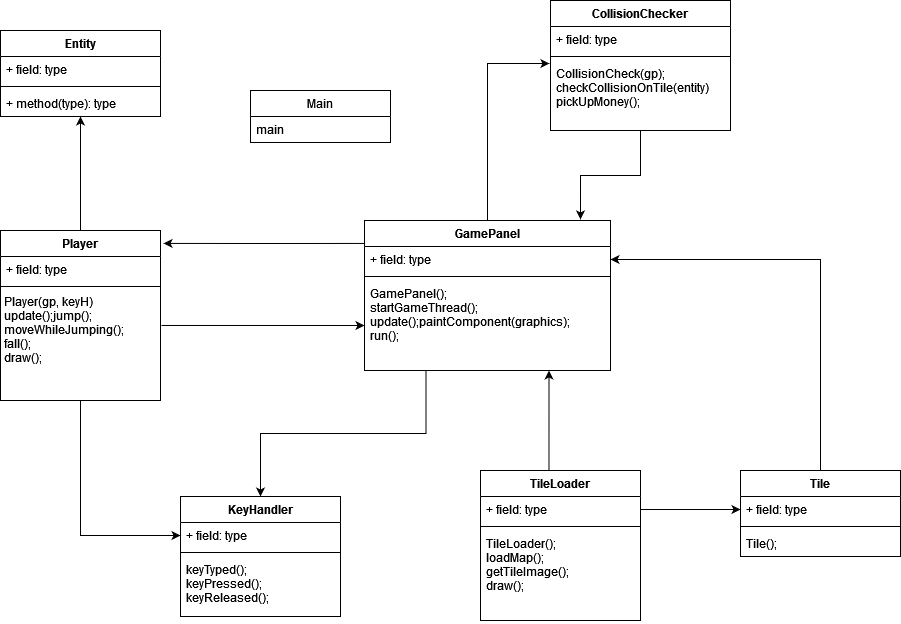

The diagram above was exported from draw.io. Its source (the exported page's mxGraphModel, read from the mxfile embedded in the PNG):
<mxGraphModel dx="2249" dy="752" grid="1" gridSize="10" guides="1" tooltips="1" connect="1" arrows="1" fold="1" page="1" pageScale="1" pageWidth="827" pageHeight="1169" math="0" shadow="0">
  <root>
    <mxCell id="WIyWlLk6GJQsqaUBKTNV-0" />
    <mxCell id="WIyWlLk6GJQsqaUBKTNV-1" parent="WIyWlLk6GJQsqaUBKTNV-0" />
    <mxCell id="BF1s3OHC4Jtd5VzZNRqf-31" style="edgeStyle=orthogonalEdgeStyle;rounded=0;orthogonalLoop=1;jettySize=auto;html=1;exitX=0.25;exitY=1;exitDx=0;exitDy=0;entryX=0.5;entryY=0;entryDx=0;entryDy=0;" edge="1" parent="WIyWlLk6GJQsqaUBKTNV-1" source="BF1s3OHC4Jtd5VzZNRqf-4" target="BF1s3OHC4Jtd5VzZNRqf-12">
      <mxGeometry relative="1" as="geometry" />
    </mxCell>
    <mxCell id="BF1s3OHC4Jtd5VzZNRqf-43" style="edgeStyle=orthogonalEdgeStyle;rounded=0;orthogonalLoop=1;jettySize=auto;html=1;exitX=0;exitY=0.153;exitDx=0;exitDy=0;entryX=1.019;entryY=0.076;entryDx=0;entryDy=0;entryPerimeter=0;exitPerimeter=0;" edge="1" parent="WIyWlLk6GJQsqaUBKTNV-1" source="BF1s3OHC4Jtd5VzZNRqf-4" target="BF1s3OHC4Jtd5VzZNRqf-8">
      <mxGeometry relative="1" as="geometry" />
    </mxCell>
    <mxCell id="BF1s3OHC4Jtd5VzZNRqf-50" style="edgeStyle=orthogonalEdgeStyle;rounded=0;orthogonalLoop=1;jettySize=auto;html=1;exitX=0.5;exitY=0;exitDx=0;exitDy=0;entryX=-0.006;entryY=0.043;entryDx=0;entryDy=0;entryPerimeter=0;" edge="1" parent="WIyWlLk6GJQsqaUBKTNV-1" source="BF1s3OHC4Jtd5VzZNRqf-4" target="BF1s3OHC4Jtd5VzZNRqf-48">
      <mxGeometry relative="1" as="geometry" />
    </mxCell>
    <mxCell id="BF1s3OHC4Jtd5VzZNRqf-4" value="GamePanel" style="swimlane;fontStyle=1;align=center;verticalAlign=top;childLayout=stackLayout;horizontal=1;startSize=26;horizontalStack=0;resizeParent=1;resizeParentMax=0;resizeLast=0;collapsible=1;marginBottom=0;" vertex="1" parent="WIyWlLk6GJQsqaUBKTNV-1">
      <mxGeometry x="334" y="270" width="246" height="150" as="geometry" />
    </mxCell>
    <mxCell id="BF1s3OHC4Jtd5VzZNRqf-5" value="+ field: type" style="text;strokeColor=none;fillColor=none;align=left;verticalAlign=top;spacingLeft=4;spacingRight=4;overflow=hidden;rotatable=0;points=[[0,0.5],[1,0.5]];portConstraint=eastwest;" vertex="1" parent="BF1s3OHC4Jtd5VzZNRqf-4">
      <mxGeometry y="26" width="246" height="26" as="geometry" />
    </mxCell>
    <mxCell id="BF1s3OHC4Jtd5VzZNRqf-6" value="" style="line;strokeWidth=1;fillColor=none;align=left;verticalAlign=middle;spacingTop=-1;spacingLeft=3;spacingRight=3;rotatable=0;labelPosition=right;points=[];portConstraint=eastwest;" vertex="1" parent="BF1s3OHC4Jtd5VzZNRqf-4">
      <mxGeometry y="52" width="246" height="8" as="geometry" />
    </mxCell>
    <mxCell id="BF1s3OHC4Jtd5VzZNRqf-7" value="GamePanel();&#10;startGameThread();&#10;update();paintComponent(graphics);&#10;run();&#10;&#10;&#10;" style="text;strokeColor=none;fillColor=none;align=left;verticalAlign=top;spacingLeft=4;spacingRight=4;overflow=hidden;rotatable=0;points=[[0,0.5],[1,0.5]];portConstraint=eastwest;" vertex="1" parent="BF1s3OHC4Jtd5VzZNRqf-4">
      <mxGeometry y="60" width="246" height="90" as="geometry" />
    </mxCell>
    <mxCell id="BF1s3OHC4Jtd5VzZNRqf-32" style="edgeStyle=orthogonalEdgeStyle;rounded=0;orthogonalLoop=1;jettySize=auto;html=1;exitX=0.5;exitY=1;exitDx=0;exitDy=0;entryX=0;entryY=0.5;entryDx=0;entryDy=0;" edge="1" parent="WIyWlLk6GJQsqaUBKTNV-1" source="BF1s3OHC4Jtd5VzZNRqf-8" target="BF1s3OHC4Jtd5VzZNRqf-13">
      <mxGeometry relative="1" as="geometry" />
    </mxCell>
    <mxCell id="BF1s3OHC4Jtd5VzZNRqf-33" style="edgeStyle=orthogonalEdgeStyle;rounded=0;orthogonalLoop=1;jettySize=auto;html=1;exitX=0.5;exitY=0;exitDx=0;exitDy=0;entryX=0.5;entryY=1;entryDx=0;entryDy=0;" edge="1" parent="WIyWlLk6GJQsqaUBKTNV-1" source="BF1s3OHC4Jtd5VzZNRqf-8" target="BF1s3OHC4Jtd5VzZNRqf-16">
      <mxGeometry relative="1" as="geometry" />
    </mxCell>
    <mxCell id="BF1s3OHC4Jtd5VzZNRqf-8" value="Player" style="swimlane;fontStyle=1;align=center;verticalAlign=top;childLayout=stackLayout;horizontal=1;startSize=26;horizontalStack=0;resizeParent=1;resizeParentMax=0;resizeLast=0;collapsible=1;marginBottom=0;" vertex="1" parent="WIyWlLk6GJQsqaUBKTNV-1">
      <mxGeometry x="-30" y="280" width="160" height="170" as="geometry" />
    </mxCell>
    <mxCell id="BF1s3OHC4Jtd5VzZNRqf-9" value="+ field: type" style="text;strokeColor=none;fillColor=none;align=left;verticalAlign=top;spacingLeft=4;spacingRight=4;overflow=hidden;rotatable=0;points=[[0,0.5],[1,0.5]];portConstraint=eastwest;" vertex="1" parent="BF1s3OHC4Jtd5VzZNRqf-8">
      <mxGeometry y="26" width="160" height="26" as="geometry" />
    </mxCell>
    <mxCell id="BF1s3OHC4Jtd5VzZNRqf-10" value="" style="line;strokeWidth=1;fillColor=none;align=left;verticalAlign=middle;spacingTop=-1;spacingLeft=3;spacingRight=3;rotatable=0;labelPosition=right;points=[];portConstraint=eastwest;" vertex="1" parent="BF1s3OHC4Jtd5VzZNRqf-8">
      <mxGeometry y="52" width="160" height="8" as="geometry" />
    </mxCell>
    <mxCell id="BF1s3OHC4Jtd5VzZNRqf-11" value="Player(gp, keyH)&#10;update();jump();&#10;moveWhileJumping();&#10;fall();&#10;draw();&#10;" style="text;strokeColor=none;fillColor=none;align=left;verticalAlign=top;spacingLeft=4;spacingRight=4;overflow=hidden;rotatable=0;points=[[0,0.5],[1,0.5]];portConstraint=eastwest;spacingTop=0;spacingBottom=0;spacing=0;" vertex="1" parent="BF1s3OHC4Jtd5VzZNRqf-8">
      <mxGeometry y="60" width="160" height="110" as="geometry" />
    </mxCell>
    <mxCell id="BF1s3OHC4Jtd5VzZNRqf-12" value="KeyHandler" style="swimlane;fontStyle=1;align=center;verticalAlign=top;childLayout=stackLayout;horizontal=1;startSize=26;horizontalStack=0;resizeParent=1;resizeParentMax=0;resizeLast=0;collapsible=1;marginBottom=0;" vertex="1" parent="WIyWlLk6GJQsqaUBKTNV-1">
      <mxGeometry x="150" y="546" width="160" height="120" as="geometry" />
    </mxCell>
    <mxCell id="BF1s3OHC4Jtd5VzZNRqf-13" value="+ field: type" style="text;strokeColor=none;fillColor=none;align=left;verticalAlign=top;spacingLeft=4;spacingRight=4;overflow=hidden;rotatable=0;points=[[0,0.5],[1,0.5]];portConstraint=eastwest;" vertex="1" parent="BF1s3OHC4Jtd5VzZNRqf-12">
      <mxGeometry y="26" width="160" height="26" as="geometry" />
    </mxCell>
    <mxCell id="BF1s3OHC4Jtd5VzZNRqf-14" value="" style="line;strokeWidth=1;fillColor=none;align=left;verticalAlign=middle;spacingTop=-1;spacingLeft=3;spacingRight=3;rotatable=0;labelPosition=right;points=[];portConstraint=eastwest;" vertex="1" parent="BF1s3OHC4Jtd5VzZNRqf-12">
      <mxGeometry y="52" width="160" height="8" as="geometry" />
    </mxCell>
    <mxCell id="BF1s3OHC4Jtd5VzZNRqf-15" value="keyTyped();&#10;keyPressed();&#10;keyReleased();&#10;" style="text;strokeColor=none;fillColor=none;align=left;verticalAlign=top;spacingLeft=4;spacingRight=4;overflow=hidden;rotatable=0;points=[[0,0.5],[1,0.5]];portConstraint=eastwest;" vertex="1" parent="BF1s3OHC4Jtd5VzZNRqf-12">
      <mxGeometry y="60" width="160" height="60" as="geometry" />
    </mxCell>
    <mxCell id="BF1s3OHC4Jtd5VzZNRqf-16" value="Entity" style="swimlane;fontStyle=1;align=center;verticalAlign=top;childLayout=stackLayout;horizontal=1;startSize=26;horizontalStack=0;resizeParent=1;resizeParentMax=0;resizeLast=0;collapsible=1;marginBottom=0;" vertex="1" parent="WIyWlLk6GJQsqaUBKTNV-1">
      <mxGeometry x="-30" y="80" width="160" height="86" as="geometry" />
    </mxCell>
    <mxCell id="BF1s3OHC4Jtd5VzZNRqf-17" value="+ field: type" style="text;strokeColor=none;fillColor=none;align=left;verticalAlign=top;spacingLeft=4;spacingRight=4;overflow=hidden;rotatable=0;points=[[0,0.5],[1,0.5]];portConstraint=eastwest;" vertex="1" parent="BF1s3OHC4Jtd5VzZNRqf-16">
      <mxGeometry y="26" width="160" height="26" as="geometry" />
    </mxCell>
    <mxCell id="BF1s3OHC4Jtd5VzZNRqf-18" value="" style="line;strokeWidth=1;fillColor=none;align=left;verticalAlign=middle;spacingTop=-1;spacingLeft=3;spacingRight=3;rotatable=0;labelPosition=right;points=[];portConstraint=eastwest;" vertex="1" parent="BF1s3OHC4Jtd5VzZNRqf-16">
      <mxGeometry y="52" width="160" height="8" as="geometry" />
    </mxCell>
    <mxCell id="BF1s3OHC4Jtd5VzZNRqf-19" value="+ method(type): type" style="text;strokeColor=none;fillColor=none;align=left;verticalAlign=top;spacingLeft=4;spacingRight=4;overflow=hidden;rotatable=0;points=[[0,0.5],[1,0.5]];portConstraint=eastwest;" vertex="1" parent="BF1s3OHC4Jtd5VzZNRqf-16">
      <mxGeometry y="60" width="160" height="26" as="geometry" />
    </mxCell>
    <mxCell id="BF1s3OHC4Jtd5VzZNRqf-36" style="edgeStyle=orthogonalEdgeStyle;rounded=0;orthogonalLoop=1;jettySize=auto;html=1;exitX=0.5;exitY=0;exitDx=0;exitDy=0;entryX=1;entryY=0.5;entryDx=0;entryDy=0;" edge="1" parent="WIyWlLk6GJQsqaUBKTNV-1" source="BF1s3OHC4Jtd5VzZNRqf-20" target="BF1s3OHC4Jtd5VzZNRqf-5">
      <mxGeometry relative="1" as="geometry" />
    </mxCell>
    <mxCell id="BF1s3OHC4Jtd5VzZNRqf-20" value="Tile" style="swimlane;fontStyle=1;align=center;verticalAlign=top;childLayout=stackLayout;horizontal=1;startSize=26;horizontalStack=0;resizeParent=1;resizeParentMax=0;resizeLast=0;collapsible=1;marginBottom=0;" vertex="1" parent="WIyWlLk6GJQsqaUBKTNV-1">
      <mxGeometry x="710" y="520" width="160" height="86" as="geometry" />
    </mxCell>
    <mxCell id="BF1s3OHC4Jtd5VzZNRqf-21" value="+ field: type" style="text;strokeColor=none;fillColor=none;align=left;verticalAlign=top;spacingLeft=4;spacingRight=4;overflow=hidden;rotatable=0;points=[[0,0.5],[1,0.5]];portConstraint=eastwest;" vertex="1" parent="BF1s3OHC4Jtd5VzZNRqf-20">
      <mxGeometry y="26" width="160" height="26" as="geometry" />
    </mxCell>
    <mxCell id="BF1s3OHC4Jtd5VzZNRqf-22" value="" style="line;strokeWidth=1;fillColor=none;align=left;verticalAlign=middle;spacingTop=-1;spacingLeft=3;spacingRight=3;rotatable=0;labelPosition=right;points=[];portConstraint=eastwest;" vertex="1" parent="BF1s3OHC4Jtd5VzZNRqf-20">
      <mxGeometry y="52" width="160" height="8" as="geometry" />
    </mxCell>
    <mxCell id="BF1s3OHC4Jtd5VzZNRqf-23" value="Tile();" style="text;strokeColor=none;fillColor=none;align=left;verticalAlign=top;spacingLeft=4;spacingRight=4;overflow=hidden;rotatable=0;points=[[0,0.5],[1,0.5]];portConstraint=eastwest;" vertex="1" parent="BF1s3OHC4Jtd5VzZNRqf-20">
      <mxGeometry y="60" width="160" height="26" as="geometry" />
    </mxCell>
    <mxCell id="BF1s3OHC4Jtd5VzZNRqf-35" style="edgeStyle=orthogonalEdgeStyle;rounded=0;orthogonalLoop=1;jettySize=auto;html=1;exitX=0.428;exitY=0;exitDx=0;exitDy=0;entryX=0.75;entryY=1;entryDx=0;entryDy=0;exitPerimeter=0;" edge="1" parent="WIyWlLk6GJQsqaUBKTNV-1" source="BF1s3OHC4Jtd5VzZNRqf-24" target="BF1s3OHC4Jtd5VzZNRqf-4">
      <mxGeometry relative="1" as="geometry" />
    </mxCell>
    <mxCell id="BF1s3OHC4Jtd5VzZNRqf-24" value="TileLoader" style="swimlane;fontStyle=1;align=center;verticalAlign=top;childLayout=stackLayout;horizontal=1;startSize=26;horizontalStack=0;resizeParent=1;resizeParentMax=0;resizeLast=0;collapsible=1;marginBottom=0;" vertex="1" parent="WIyWlLk6GJQsqaUBKTNV-1">
      <mxGeometry x="450" y="520" width="160" height="150" as="geometry" />
    </mxCell>
    <mxCell id="BF1s3OHC4Jtd5VzZNRqf-25" value="+ field: type" style="text;strokeColor=none;fillColor=none;align=left;verticalAlign=top;spacingLeft=4;spacingRight=4;overflow=hidden;rotatable=0;points=[[0,0.5],[1,0.5]];portConstraint=eastwest;" vertex="1" parent="BF1s3OHC4Jtd5VzZNRqf-24">
      <mxGeometry y="26" width="160" height="26" as="geometry" />
    </mxCell>
    <mxCell id="BF1s3OHC4Jtd5VzZNRqf-26" value="" style="line;strokeWidth=1;fillColor=none;align=left;verticalAlign=middle;spacingTop=-1;spacingLeft=3;spacingRight=3;rotatable=0;labelPosition=right;points=[];portConstraint=eastwest;" vertex="1" parent="BF1s3OHC4Jtd5VzZNRqf-24">
      <mxGeometry y="52" width="160" height="8" as="geometry" />
    </mxCell>
    <mxCell id="BF1s3OHC4Jtd5VzZNRqf-27" value="TileLoader();&#10;loadMap();&#10;getTileImage();&#10;draw();&#10;" style="text;strokeColor=none;fillColor=none;align=left;verticalAlign=top;spacingLeft=4;spacingRight=4;overflow=hidden;rotatable=0;points=[[0,0.5],[1,0.5]];portConstraint=eastwest;" vertex="1" parent="BF1s3OHC4Jtd5VzZNRqf-24">
      <mxGeometry y="60" width="160" height="90" as="geometry" />
    </mxCell>
    <mxCell id="BF1s3OHC4Jtd5VzZNRqf-28" style="edgeStyle=orthogonalEdgeStyle;rounded=0;orthogonalLoop=1;jettySize=auto;html=1;exitX=1;exitY=0.5;exitDx=0;exitDy=0;entryX=0;entryY=0.5;entryDx=0;entryDy=0;" edge="1" parent="WIyWlLk6GJQsqaUBKTNV-1" source="BF1s3OHC4Jtd5VzZNRqf-25" target="BF1s3OHC4Jtd5VzZNRqf-21">
      <mxGeometry relative="1" as="geometry" />
    </mxCell>
    <mxCell id="BF1s3OHC4Jtd5VzZNRqf-44" style="edgeStyle=orthogonalEdgeStyle;rounded=0;orthogonalLoop=1;jettySize=auto;html=1;exitX=1.006;exitY=0.318;exitDx=0;exitDy=0;entryX=0;entryY=0.5;entryDx=0;entryDy=0;exitPerimeter=0;" edge="1" parent="WIyWlLk6GJQsqaUBKTNV-1" source="BF1s3OHC4Jtd5VzZNRqf-11" target="BF1s3OHC4Jtd5VzZNRqf-7">
      <mxGeometry relative="1" as="geometry" />
    </mxCell>
    <mxCell id="BF1s3OHC4Jtd5VzZNRqf-49" style="edgeStyle=orthogonalEdgeStyle;rounded=0;orthogonalLoop=1;jettySize=auto;html=1;exitX=0.5;exitY=1;exitDx=0;exitDy=0;entryX=0.878;entryY=-0.007;entryDx=0;entryDy=0;entryPerimeter=0;" edge="1" parent="WIyWlLk6GJQsqaUBKTNV-1" source="BF1s3OHC4Jtd5VzZNRqf-45" target="BF1s3OHC4Jtd5VzZNRqf-4">
      <mxGeometry relative="1" as="geometry" />
    </mxCell>
    <mxCell id="BF1s3OHC4Jtd5VzZNRqf-45" value="CollisionChecker" style="swimlane;fontStyle=1;align=center;verticalAlign=top;childLayout=stackLayout;horizontal=1;startSize=26;horizontalStack=0;resizeParent=1;resizeParentMax=0;resizeLast=0;collapsible=1;marginBottom=0;" vertex="1" parent="WIyWlLk6GJQsqaUBKTNV-1">
      <mxGeometry x="520" y="50" width="180" height="130" as="geometry" />
    </mxCell>
    <mxCell id="BF1s3OHC4Jtd5VzZNRqf-46" value="+ field: type" style="text;strokeColor=none;fillColor=none;align=left;verticalAlign=top;spacingLeft=4;spacingRight=4;overflow=hidden;rotatable=0;points=[[0,0.5],[1,0.5]];portConstraint=eastwest;" vertex="1" parent="BF1s3OHC4Jtd5VzZNRqf-45">
      <mxGeometry y="26" width="180" height="26" as="geometry" />
    </mxCell>
    <mxCell id="BF1s3OHC4Jtd5VzZNRqf-47" value="" style="line;strokeWidth=1;fillColor=none;align=left;verticalAlign=middle;spacingTop=-1;spacingLeft=3;spacingRight=3;rotatable=0;labelPosition=right;points=[];portConstraint=eastwest;" vertex="1" parent="BF1s3OHC4Jtd5VzZNRqf-45">
      <mxGeometry y="52" width="180" height="8" as="geometry" />
    </mxCell>
    <mxCell id="BF1s3OHC4Jtd5VzZNRqf-48" value="CollisionCheck(gp);&#10;checkCollisionOnTile(entity)&#10;pickUpMoney();&#10;" style="text;strokeColor=none;fillColor=none;align=left;verticalAlign=top;spacingLeft=4;spacingRight=4;overflow=hidden;rotatable=0;points=[[0,0.5],[1,0.5]];portConstraint=eastwest;" vertex="1" parent="BF1s3OHC4Jtd5VzZNRqf-45">
      <mxGeometry y="60" width="180" height="70" as="geometry" />
    </mxCell>
    <mxCell id="BF1s3OHC4Jtd5VzZNRqf-52" value="Main" style="swimlane;fontStyle=0;childLayout=stackLayout;horizontal=1;startSize=26;fillColor=none;horizontalStack=0;resizeParent=1;resizeParentMax=0;resizeLast=0;collapsible=1;marginBottom=0;" vertex="1" parent="WIyWlLk6GJQsqaUBKTNV-1">
      <mxGeometry x="220" y="140" width="140" height="52" as="geometry" />
    </mxCell>
    <mxCell id="BF1s3OHC4Jtd5VzZNRqf-55" value="main" style="text;strokeColor=none;fillColor=none;align=left;verticalAlign=top;spacingLeft=4;spacingRight=4;overflow=hidden;rotatable=0;points=[[0,0.5],[1,0.5]];portConstraint=eastwest;" vertex="1" parent="BF1s3OHC4Jtd5VzZNRqf-52">
      <mxGeometry y="26" width="140" height="26" as="geometry" />
    </mxCell>
  </root>
</mxGraphModel>